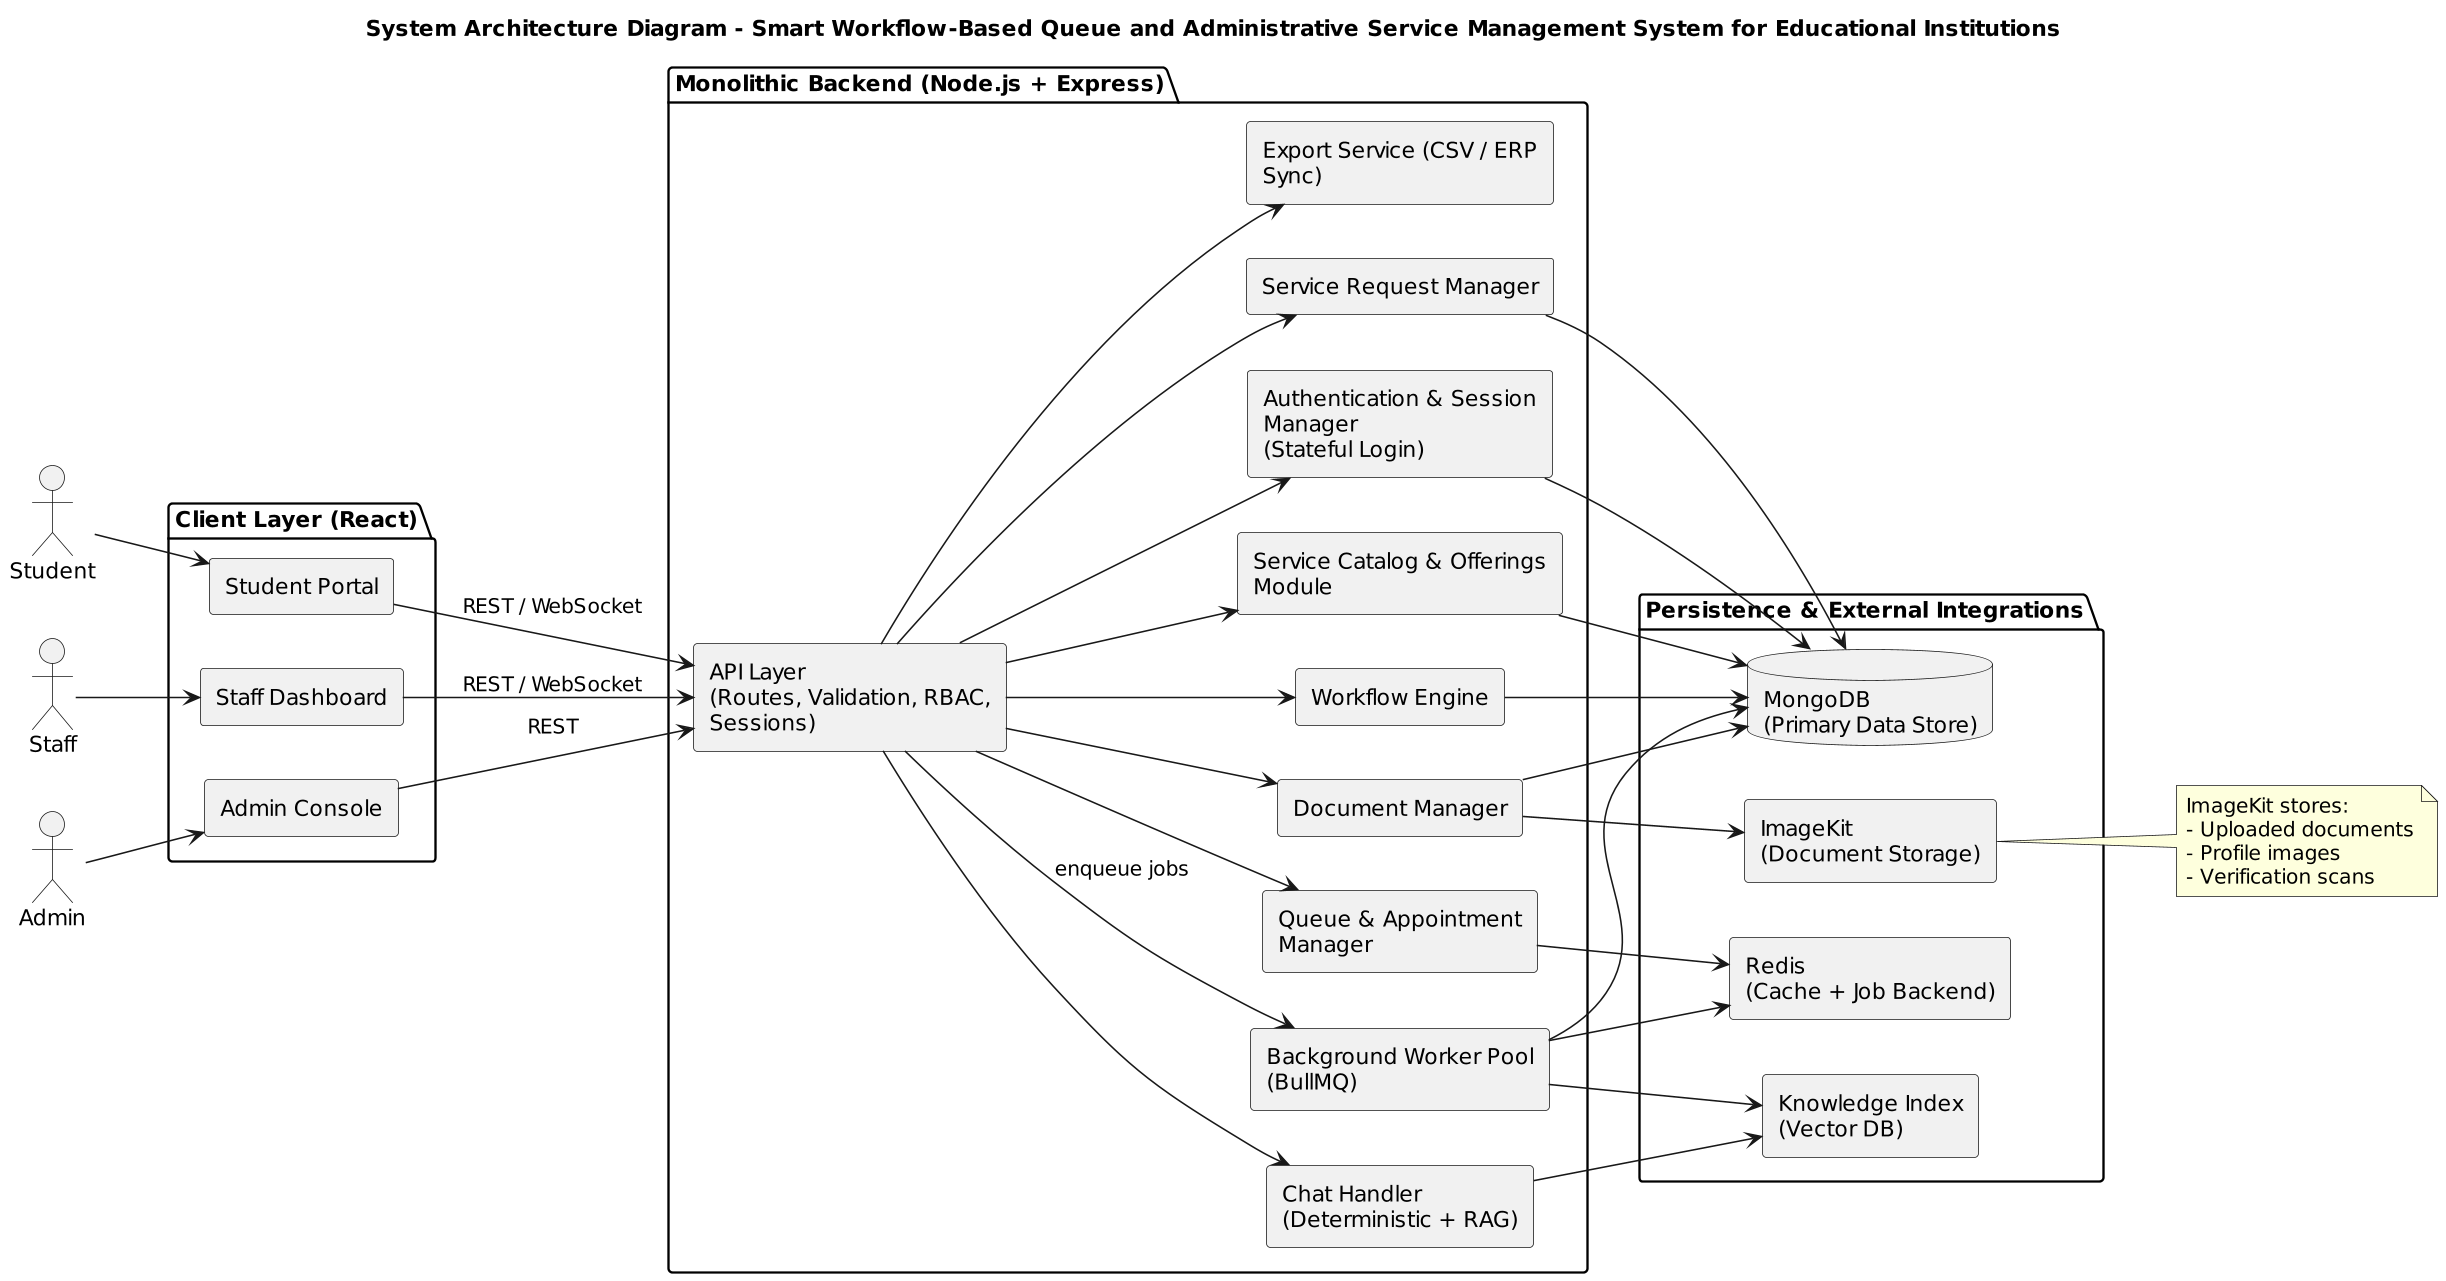

The diagram above was rendered by PlantUML. Its source (embedded in the PNG):
@startuml
title System Architecture Diagram - Smart Workﬂow-Based Queue and Administrative Service Management System for Educational Institutions

left to right direction
skinparam componentStyle rectangle

' ---- PAGE SETTINGS ----
skinparam dpi 150
skinparam pageSize A4
skinparam pageOrientation portrait
skinparam wrapWidth 200
skinparam maxMessageSize 120

actor Student
actor Staff
actor Admin

package "Client Layer (React)" {
  component "Student Portal" as StudentUI
  component "Staff Dashboard" as StaffUI
  component "Admin Console" as AdminUI
}

package "Monolithic Backend (Node.js + Express)" {

  component "API Layer\n(Routes, Validation, RBAC, Sessions)" as API

  component "Authentication & Session Manager\n(Stateful Login)" as Auth
  component "Service Catalog & Offerings Module" as Catalog
  component "Workflow Engine" as Workflow
  component "Service Request Manager" as Requests
  component "Queue & Appointment Manager" as QueueAppt
  component "Document Manager" as DocManager
  component "Chat Handler\n(Deterministic + RAG)" as Chat
  component "Background Worker Pool\n(BullMQ)" as Workers
  component "Export Service (CSV / ERP Sync)" as Exporter
}

package "Persistence & External Integrations" {
  database "MongoDB\n(Primary Data Store)" as Mongo
  rectangle "Redis\n(Cache + Job Backend)" as Redis
  rectangle "Knowledge Index\n(Vector DB)" as KB
  rectangle "ImageKit\n(Document Storage)" as ImageKit
}

Student --> StudentUI
Staff --> StaffUI
Admin --> AdminUI

StudentUI --> API : REST / WebSocket
StaffUI --> API : REST / WebSocket
AdminUI --> API : REST

API --> Auth
API --> Catalog
API --> Workflow
API --> Requests
API --> QueueAppt
API --> DocManager
API --> Chat
API --> Exporter
API --> Workers : enqueue jobs

Auth --> Mongo
Catalog --> Mongo
Workflow --> Mongo
Requests --> Mongo
DocManager --> Mongo

QueueAppt --> Redis
Workers --> Redis
Workers --> Mongo
Workers --> KB

DocManager --> ImageKit
Chat --> KB

note right of ImageKit
  ImageKit stores:
  - Uploaded documents
  - Profile images
  - Verification scans
end note
@enduml